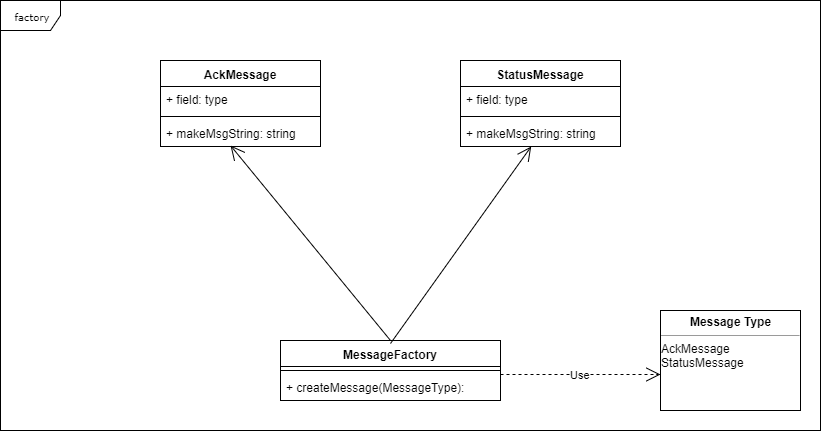

The diagram above was exported from draw.io. Its source (the exported page's mxGraphModel, read from the mxfile embedded in the PNG):
<mxGraphModel dx="1394" dy="824" grid="1" gridSize="10" guides="1" tooltips="1" connect="1" arrows="1" fold="1" page="1" pageScale="1" pageWidth="850" pageHeight="1100" background="#ffffff" math="0" shadow="0">
  <root>
    <mxCell id="0" />
    <mxCell id="1" parent="0" />
    <mxCell id="17acba5748e5396b-1" value="factory" style="shape=umlFrame;whiteSpace=wrap;html=1;rounded=0;shadow=0;comic=0;labelBackgroundColor=none;strokeColor=#000000;strokeWidth=1;fillColor=#ffffff;fontFamily=Verdana;fontSize=10;fontColor=#000000;align=center;" parent="1" vertex="1">
      <mxGeometry y="20" width="820" height="430" as="geometry" />
    </mxCell>
    <mxCell id="sF-wO81U-X1fB7qpJyEu-14" value="" style="group" parent="1" vertex="1" connectable="0">
      <mxGeometry x="280" y="360" width="220" height="60" as="geometry" />
    </mxCell>
    <mxCell id="sF-wO81U-X1fB7qpJyEu-2" value="MessageFactory" style="swimlane;fontStyle=1;align=center;verticalAlign=top;childLayout=stackLayout;horizontal=1;startSize=26;horizontalStack=0;resizeParent=1;resizeParentMax=0;resizeLast=0;collapsible=1;marginBottom=0;" parent="sF-wO81U-X1fB7qpJyEu-14" vertex="1">
      <mxGeometry width="220" height="60" as="geometry" />
    </mxCell>
    <mxCell id="sF-wO81U-X1fB7qpJyEu-4" value="" style="line;strokeWidth=1;fillColor=none;align=left;verticalAlign=middle;spacingTop=-1;spacingLeft=3;spacingRight=3;rotatable=0;labelPosition=right;points=[];portConstraint=eastwest;" parent="sF-wO81U-X1fB7qpJyEu-2" vertex="1">
      <mxGeometry y="26" width="220" height="8" as="geometry" />
    </mxCell>
    <mxCell id="sF-wO81U-X1fB7qpJyEu-5" value="+ createMessage(MessageType): " style="text;strokeColor=none;fillColor=none;align=left;verticalAlign=top;spacingLeft=4;spacingRight=4;overflow=hidden;rotatable=0;points=[[0,0.5],[1,0.5]];portConstraint=eastwest;" parent="sF-wO81U-X1fB7qpJyEu-2" vertex="1">
      <mxGeometry y="34" width="220" height="26" as="geometry" />
    </mxCell>
    <mxCell id="sF-wO81U-X1fB7qpJyEu-19" value="" style="group" parent="1" vertex="1" connectable="0">
      <mxGeometry x="160" y="80" width="160" height="86" as="geometry" />
    </mxCell>
    <mxCell id="sF-wO81U-X1fB7qpJyEu-6" value="AckMessage" style="swimlane;fontStyle=1;align=center;verticalAlign=top;childLayout=stackLayout;horizontal=1;startSize=26;horizontalStack=0;resizeParent=1;resizeParentMax=0;resizeLast=0;collapsible=1;marginBottom=0;" parent="sF-wO81U-X1fB7qpJyEu-19" vertex="1">
      <mxGeometry width="160" height="86" as="geometry" />
    </mxCell>
    <mxCell id="sF-wO81U-X1fB7qpJyEu-7" value="+ field: type" style="text;strokeColor=none;fillColor=none;align=left;verticalAlign=top;spacingLeft=4;spacingRight=4;overflow=hidden;rotatable=0;points=[[0,0.5],[1,0.5]];portConstraint=eastwest;" parent="sF-wO81U-X1fB7qpJyEu-6" vertex="1">
      <mxGeometry y="26" width="160" height="26" as="geometry" />
    </mxCell>
    <mxCell id="sF-wO81U-X1fB7qpJyEu-8" value="" style="line;strokeWidth=1;fillColor=none;align=left;verticalAlign=middle;spacingTop=-1;spacingLeft=3;spacingRight=3;rotatable=0;labelPosition=right;points=[];portConstraint=eastwest;" parent="sF-wO81U-X1fB7qpJyEu-6" vertex="1">
      <mxGeometry y="52" width="160" height="8" as="geometry" />
    </mxCell>
    <mxCell id="sF-wO81U-X1fB7qpJyEu-9" value="+ makeMsgString: string" style="text;strokeColor=none;fillColor=none;align=left;verticalAlign=top;spacingLeft=4;spacingRight=4;overflow=hidden;rotatable=0;points=[[0,0.5],[1,0.5]];portConstraint=eastwest;" parent="sF-wO81U-X1fB7qpJyEu-6" vertex="1">
      <mxGeometry y="60" width="160" height="26" as="geometry" />
    </mxCell>
    <mxCell id="sF-wO81U-X1fB7qpJyEu-20" value="" style="group" parent="1" vertex="1" connectable="0">
      <mxGeometry x="460" y="80" width="160" height="86" as="geometry" />
    </mxCell>
    <mxCell id="sF-wO81U-X1fB7qpJyEu-21" value="StatusMessage" style="swimlane;fontStyle=1;align=center;verticalAlign=top;childLayout=stackLayout;horizontal=1;startSize=26;horizontalStack=0;resizeParent=1;resizeParentMax=0;resizeLast=0;collapsible=1;marginBottom=0;" parent="sF-wO81U-X1fB7qpJyEu-20" vertex="1">
      <mxGeometry width="160" height="86" as="geometry" />
    </mxCell>
    <mxCell id="sF-wO81U-X1fB7qpJyEu-22" value="+ field: type" style="text;strokeColor=none;fillColor=none;align=left;verticalAlign=top;spacingLeft=4;spacingRight=4;overflow=hidden;rotatable=0;points=[[0,0.5],[1,0.5]];portConstraint=eastwest;" parent="sF-wO81U-X1fB7qpJyEu-21" vertex="1">
      <mxGeometry y="26" width="160" height="26" as="geometry" />
    </mxCell>
    <mxCell id="sF-wO81U-X1fB7qpJyEu-23" value="" style="line;strokeWidth=1;fillColor=none;align=left;verticalAlign=middle;spacingTop=-1;spacingLeft=3;spacingRight=3;rotatable=0;labelPosition=right;points=[];portConstraint=eastwest;" parent="sF-wO81U-X1fB7qpJyEu-21" vertex="1">
      <mxGeometry y="52" width="160" height="8" as="geometry" />
    </mxCell>
    <mxCell id="sF-wO81U-X1fB7qpJyEu-24" value="+ makeMsgString: string" style="text;strokeColor=none;fillColor=none;align=left;verticalAlign=top;spacingLeft=4;spacingRight=4;overflow=hidden;rotatable=0;points=[[0,0.5],[1,0.5]];portConstraint=eastwest;" parent="sF-wO81U-X1fB7qpJyEu-21" vertex="1">
      <mxGeometry y="60" width="160" height="26" as="geometry" />
    </mxCell>
    <mxCell id="sF-wO81U-X1fB7qpJyEu-26" value="" style="endArrow=open;endFill=1;endSize=12;html=1;" parent="1" target="sF-wO81U-X1fB7qpJyEu-24" edge="1">
      <mxGeometry width="160" relative="1" as="geometry">
        <mxPoint x="390" y="363" as="sourcePoint" />
        <mxPoint x="570" y="227.5" as="targetPoint" />
      </mxGeometry>
    </mxCell>
    <mxCell id="sF-wO81U-X1fB7qpJyEu-27" value="" style="endArrow=open;endFill=1;endSize=12;html=1;entryX=0.438;entryY=0.962;entryDx=0;entryDy=0;entryPerimeter=0;" parent="1" target="sF-wO81U-X1fB7qpJyEu-9" edge="1">
      <mxGeometry width="160" relative="1" as="geometry">
        <mxPoint x="390" y="360" as="sourcePoint" />
        <mxPoint x="240" y="170" as="targetPoint" />
      </mxGeometry>
    </mxCell>
    <mxCell id="sF-wO81U-X1fB7qpJyEu-28" value="Use" style="endArrow=open;endSize=12;dashed=1;html=1;" parent="1" edge="1">
      <mxGeometry width="160" relative="1" as="geometry">
        <mxPoint x="500" y="394" as="sourcePoint" />
        <mxPoint x="660" y="394" as="targetPoint" />
      </mxGeometry>
    </mxCell>
    <mxCell id="sF-wO81U-X1fB7qpJyEu-29" value="&lt;p style=&quot;margin: 0px ; margin-top: 4px ; text-align: center&quot;&gt;&lt;b&gt;Message Type&lt;/b&gt;&lt;/p&gt;&lt;hr size=&quot;1&quot;&gt;&lt;div style=&quot;height: 2px&quot;&gt;AckMessage&lt;br&gt;StatusMessage&lt;/div&gt;&lt;div style=&quot;height: 2px&quot;&gt;&lt;br&gt;&lt;/div&gt;" style="verticalAlign=top;align=left;overflow=fill;fontSize=12;fontFamily=Helvetica;html=1;" parent="1" vertex="1">
      <mxGeometry x="660" y="330" width="140" height="100" as="geometry" />
    </mxCell>
  </root>
</mxGraphModel>